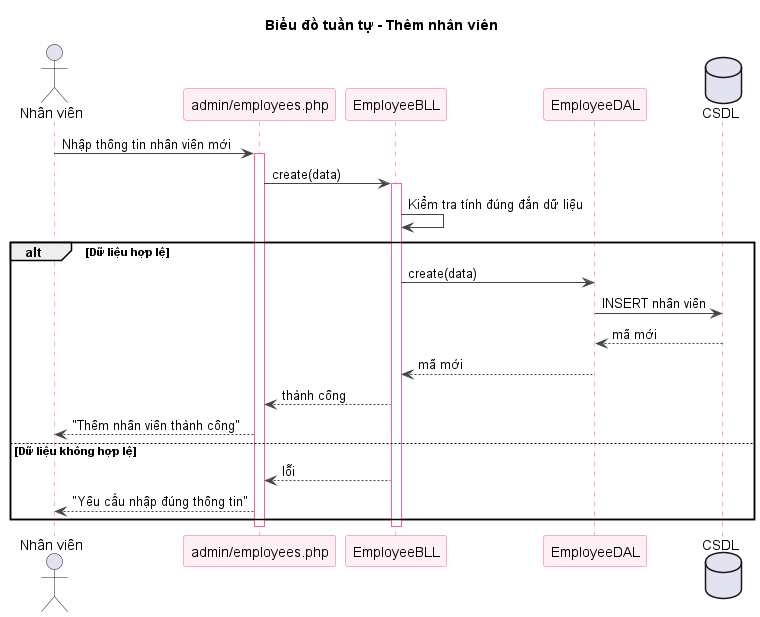

The diagram above was rendered by PlantUML. Its source (embedded in the PNG):
@startuml sq-66-add-nhanvien
title Biểu đồ tuần tự - Thêm nhân viên
skinparam shadowing false
skinparam sequence {
  ArrowColor #444444
  LifeLineBorderColor #FF5E8E
  ParticipantBorderColor #FF5E8E
  ParticipantBackgroundColor #FFF0F3
}
actor "Nhân viên" as U
participant "admin/employees.php" as V
participant "EmployeeBLL" as B
participant "EmployeeDAL" as D
database "CSDL" as DB
U -> V : Nhập thông tin nhân viên mới
activate V
V -> B : create(data)
activate B
B -> B : Kiểm tra tính đúng đắn dữ liệu
alt Dữ liệu hợp lệ
  B -> D : create(data)
  D -> DB : INSERT nhân viên
  DB --> D : mã mới
  D --> B : mã mới
  B --> V : thành công
  V --> U : "Thêm nhân viên thành công"
else Dữ liệu không hợp lệ
  B --> V : lỗi
  V --> U : "Yêu cầu nhập đúng thông tin"
end
deactivate B
deactivate V

@enduml